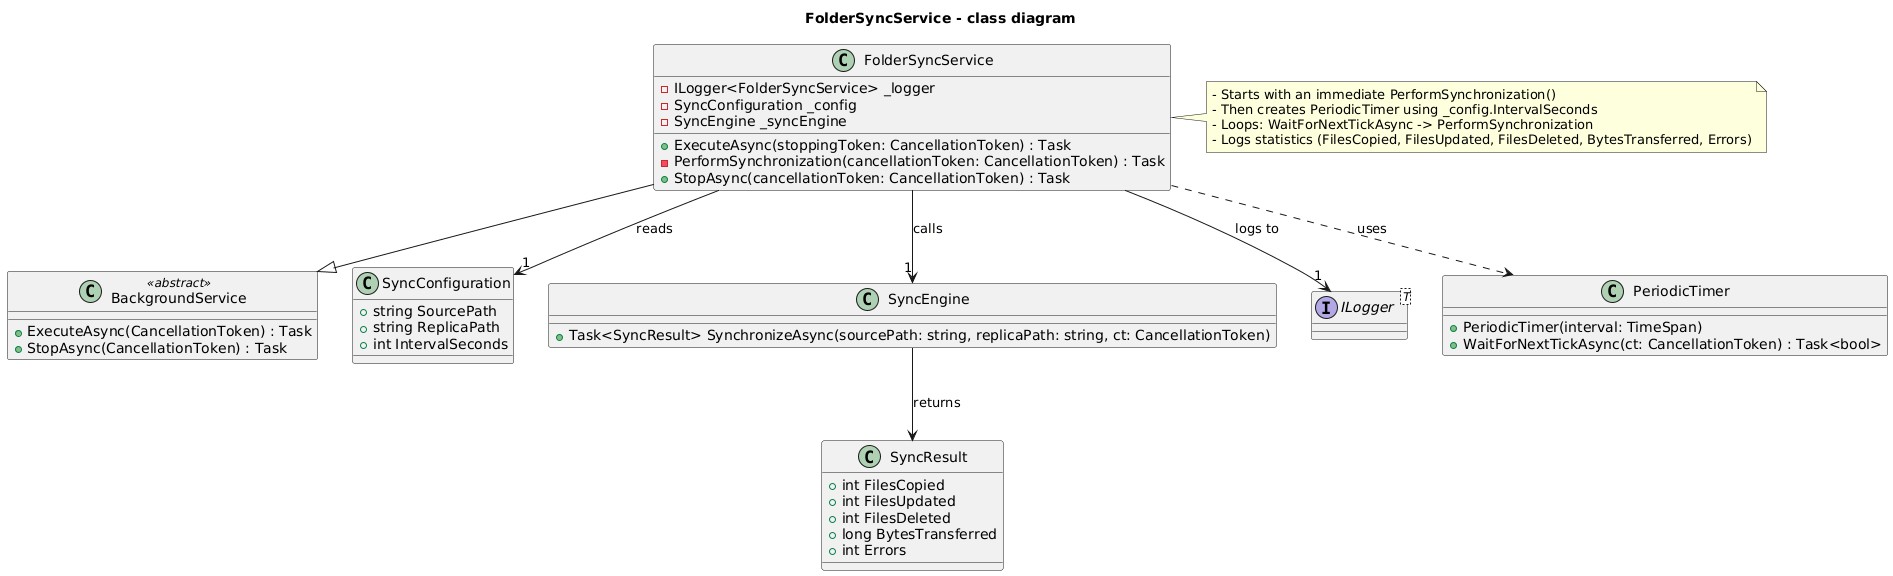

The diagram above was rendered by PlantUML. Its source (embedded in the PNG):
@startuml
title FolderSyncService - class diagram

' External base class
class BackgroundService <<abstract>> {
  +ExecuteAsync(CancellationToken) : Task
  +StopAsync(CancellationToken) : Task
}

' Main service
class FolderSyncService {
  - ILogger<FolderSyncService> _logger
  - SyncConfiguration _config
  - SyncEngine _syncEngine
  + ExecuteAsync(stoppingToken: CancellationToken) : Task
  - PerformSynchronization(cancellationToken: CancellationToken) : Task
  + StopAsync(cancellationToken: CancellationToken) : Task
}

FolderSyncService --|> BackgroundService

' Dependencies / collaborators
class SyncConfiguration {
  +string SourcePath
  +string ReplicaPath
  +int IntervalSeconds
}

class SyncEngine {
  +Task<SyncResult> SynchronizeAsync(sourcePath: string, replicaPath: string, ct: CancellationToken)
}

class SyncResult {
  +int FilesCopied
  +int FilesUpdated
  +int FilesDeleted
  +long BytesTransferred
  +int Errors
}

interface ILogger<T>

FolderSyncService --> "1" ILogger : logs to
FolderSyncService --> "1" SyncConfiguration : reads
FolderSyncService --> "1" SyncEngine : calls
SyncEngine --> SyncResult : returns

' Implementation/runtime helpers
class PeriodicTimer {
  +PeriodicTimer(interval: TimeSpan)
  +WaitForNextTickAsync(ct: CancellationToken) : Task<bool>
}

FolderSyncService ..> PeriodicTimer : uses

' Notes about behavior
note right of FolderSyncService
- Starts with an immediate PerformSynchronization()
- Then creates PeriodicTimer using _config.IntervalSeconds
- Loops: WaitForNextTickAsync -> PerformSynchronization
- Logs statistics (FilesCopied, FilesUpdated, FilesDeleted, BytesTransferred, Errors)
end note
@enduml